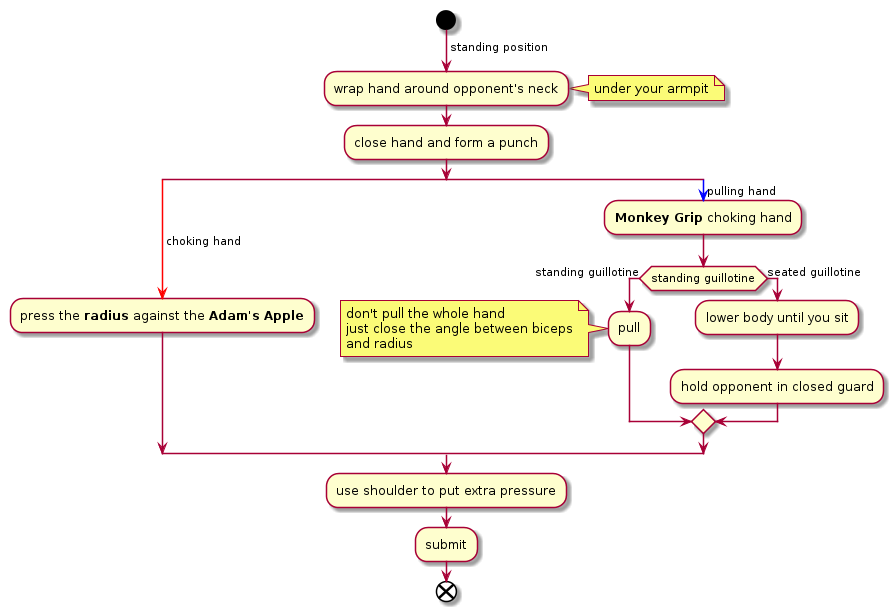

The diagram above was rendered by PlantUML. Its source (embedded in the PNG):
@startuml
start
->standing position;
:wrap hand around opponent's neck;
note right
under your armpit
end note
:close hand and form a punch;
split
-[#red]->choking hand;
:press the **radius** against the **Adam's Apple**;
split again
-[#blue]->pulling hand;
:**Monkey Grip** choking hand;
if (standing guillotine) then (yes)
->standing guillotine;
:pull;
note left
don't pull the whole hand
just close the angle between biceps
and radius
end note
else
->seated guillotine;
:lower body until you sit;
:hold opponent in closed guard;
endif
end split
:use shoulder to put extra pressure;
:submit;
end
@enduml